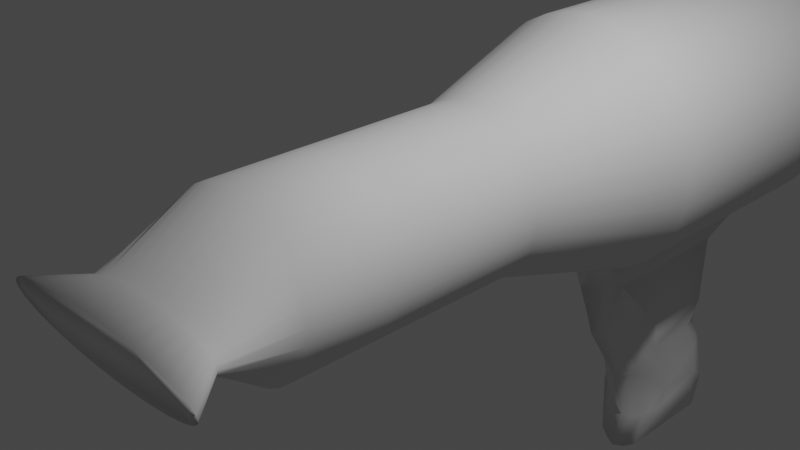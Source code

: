 # Source: blowdryer.blend  (saved by Blender 3.5.10; exported with 4.5.12 LTS)
import bpy
from mathutils import Matrix  # noqa: F401  (used for matrix-valued properties, if any)

bpy.ops.wm.read_factory_settings(use_empty=True)
scene = bpy.context.scene
scene.name = 'Scene'

# ---- collections
col_collection = bpy.data.collections.new('Collection'); scene.collection.children.link(col_collection)

# ---- world
world_world = bpy.data.worlds.new('World'); scene.world = world_world
world_world.use_nodes = True; world_world.node_tree.nodes.clear()
_N = world_world.node_tree.nodes; _L = world_world.node_tree.links
n0 = _N.new('ShaderNodeOutputWorld'); n0.name = 'World Output'; n0.location = (300, 300)
n1 = _N.new('ShaderNodeBackground'); n1.name = 'Background'; n1.location = (10, 300)
n1.inputs[0].default_value = (0.05088, 0.05088, 0.05088, 1.0)
_L.new(n1.outputs[0], n0.inputs[0])
n0.is_active_output = True
world_world.color = (0.05088, 0.05088, 0.05088)
world_world.use_sun_shadow = False
world_world.sun_shadow_jitter_overblur = 0.0

# ---- cameras
cam_camera = bpy.data.cameras.new('Camera')
cam_camera.clip_end = 100.0
cam_camera.ortho_scale = 7.314

# ---- lights
light_light = bpy.data.lights.new('Light', 'POINT')
light_light.transmission_factor = 0.0
light_light.energy = 1000.0
light_light.shadow_soft_size = 0.1
light_light.shadow_maximum_resolution = 0.006
light_light.use_absolute_resolution = True

# ---- meshes
me_cylinder = bpy.data.meshes.new('Cylinder')
me_cylinder.from_pydata([(0.0, 1.0, -1.0), (0.0, 1.0, 1.0), (0.1951, 0.9808, -1.0), (0.1951, 0.9808, 1.0), (0.3827, 0.9239, -1.0), (0.3827, 0.9239, 1.0), (0.5556, 0.8315, -1.0), (0.5556, 0.8315, 1.0), (0.7071, 0.7071, -1.0), (0.7071, 0.7071, 1.0), (0.8315, 0.5556, -1.0), (0.8315, 0.5556, 1.0), (0.9239, 0.3827, -1.0), (0.9239, 0.3827, 1.0), (0.9808, 0.1951, -1.0), (0.9808, 0.1951, 1.0), (1.0, 0.0, -1.0), (1.0, 0.0, 1.0), (0.9808, -0.1951, -1.0), (0.9808, -0.1951, 1.0), (0.9239, -0.3827, -1.0), (0.9239, -0.3827, 1.0), (0.8315, -0.5556, -1.0), (0.8315, -0.5556, 1.0), (0.7071, -0.7071, -1.0), (0.7071, -0.7071, 1.0), (0.5556, -0.8315, -1.0), (0.5556, -0.8315, 1.0), (0.3827, -0.9239, -1.0), (0.3827, -0.9239, 1.0), (0.1951, -0.9808, -1.0), (0.1951, -0.9808, 1.0), (0.0, -1.0, -1.0), (0.0, -1.0, 1.0), (-0.1951, -0.9808, -1.0), (-0.1951, -0.9808, 1.0), (-0.3827, -0.9239, -1.0), (-0.3827, -0.9239, 1.0), (-0.5556, -0.8315, -1.0), (-0.5556, -0.8315, 1.0), (-0.7071, -0.7071, -1.0), (-0.7071, -0.7071, 1.0), (-0.8315, -0.5556, -1.0), (-0.8315, -0.5556, 1.0), (-0.9239, -0.3827, -1.0), (-0.9239, -0.3827, 1.0), (-0.9808, -0.1951, -1.0), (-0.9808, -0.1951, 1.0), (-1.0, 0.0, -1.0), (-1.0, 0.0, 1.0), (-0.9808, 0.1951, -1.0), (-0.9808, 0.1951, 1.0), (-0.9239, 0.3827, -1.0), (-0.9239, 0.3827, 1.0), (-0.8315, 0.5556, -1.0), (-0.8315, 0.5556, 1.0), (-0.7071, 0.7071, -1.0), (-0.7071, 0.7071, 1.0), (-0.5556, 0.8315, -1.0), (-0.5556, 0.8315, 1.0), (-0.3827, 0.9239, -1.0), (-0.3827, 0.9239, 1.0), (-0.1951, 0.9808, -1.0), (-0.1951, 0.9808, 1.0), (0.1951, 0.9808, 2.008), (1.925e-08, 1.0, 2.008), (0.3827, 0.9239, 2.008), (0.5556, 0.8315, 2.008), (0.7071, 0.7071, 2.008), (0.8315, 0.5556, 2.008), (0.9239, 0.3827, 2.008), (0.9808, 0.1951, 2.008), (1.0, 0.0, 2.008), (0.9808, -0.1951, 2.008), (0.9239, -0.3827, 2.008), (0.8315, -0.5556, 2.008), (0.7071, -0.7071, 2.008), (0.5556, -0.8315, 2.008), (0.3827, -0.9239, 2.008), (0.1951, -0.9808, 2.008), (1.925e-08, -1.0, 2.008), (-0.1951, -0.9808, 2.008), (-0.3827, -0.9239, 2.008), (-0.5556, -0.8315, 2.008), (-0.7071, -0.7071, 2.008), (-0.8315, -0.5556, 2.008), (-0.9239, -0.3827, 2.008), (-0.9808, -0.1951, 2.008), (-1.0, 0.0, 2.008), (-0.9808, 0.1951, 2.008), (-0.9239, 0.3827, 2.008), (-0.8315, 0.5556, 2.008), (-0.7071, 0.7071, 2.008), (-0.5556, 0.8315, 2.008), (-0.3827, 0.9239, 2.008), (-0.1951, 0.9808, 2.008), (0.1951, 0.2457, 2.916), (4.091e-08, 0.2505, 2.916), (0.3827, 0.2315, 2.916), (0.5556, 0.2083, 2.916), (0.7071, 0.1772, 2.916), (0.8315, 0.1392, 2.916), (0.9239, 0.09588, 2.916), (0.9808, 0.04888, 2.916), (1.0, 2.008e-08, 2.916), (0.9808, -0.04888, 2.916), (0.9239, -0.09588, 2.916), (0.8315, -0.1392, 2.916), (0.7071, -0.1772, 2.916), (0.5556, -0.2083, 2.916), (0.3827, -0.2315, 2.916), (0.1951, -0.2457, 2.916), (4.091e-08, -0.2505, 2.916), (-0.1951, -0.2457, 2.916), (-0.3827, -0.2315, 2.916), (-0.5556, -0.2083, 2.916), (-0.7071, -0.1772, 2.916), (-0.8315, -0.1392, 2.916), (-0.9239, -0.09588, 2.916), (-0.9808, -0.04888, 2.916), (-1.0, 2.008e-08, 2.916), (-0.9808, 0.04888, 2.916), (-0.9239, 0.09588, 2.916), (-0.8315, 0.1392, 2.916), (-0.7071, 0.1772, 2.916), (-0.5556, 0.2083, 2.916), (-0.3827, 0.2315, 2.916), (-0.1951, 0.2457, 2.916), (0.2854, 0.2457, 3.413), (3.236e-08, 0.2505, 3.413), (0.5598, 0.2315, 3.413), (0.8127, 0.2083, 3.413), (1.034, 0.1772, 3.413), (1.216, 0.1392, 3.413), (1.351, 0.09588, 3.413), (1.435, 0.04888, 3.413), (1.463, 2.008e-08, 3.413), (1.435, -0.04888, 3.413), (1.351, -0.09588, 3.413), (1.216, -0.1392, 3.413), (1.034, -0.1772, 3.413), (0.8127, -0.2083, 3.413), (0.5598, -0.2315, 3.413), (0.2854, -0.2457, 3.413), (3.236e-08, -0.2505, 3.413), (-0.2854, -0.2457, 3.413), (-0.5598, -0.2315, 3.413), (-0.8127, -0.2083, 3.413), (-1.034, -0.1772, 3.413), (-1.216, -0.1392, 3.413), (-1.351, -0.09588, 3.413), (-1.435, -0.04888, 3.413), (-1.463, 2.008e-08, 3.413), (-1.435, 0.04888, 3.413), (-1.351, 0.09588, 3.413), (-1.216, 0.1392, 3.413), (-1.034, 0.1772, 3.413), (-0.8127, 0.2083, 3.413), (-0.5598, 0.2315, 3.413), (-0.2854, 0.2457, 3.413), (-3.703e-08, 1.561, -2.876), (0.3045, 1.531, -2.876), (0.5972, 1.442, -2.876), (0.867, 1.298, -2.876), (1.104, 1.104, -2.876), (1.298, 0.867, -2.876), (1.442, 0.5972, -2.876), (1.531, 0.3045, -2.876), (1.561, 4.077e-09, -2.876), (1.531, -0.3045, -2.876), (1.442, -0.5972, -2.876), (1.298, -0.867, -2.876), (1.104, -1.104, -2.876), (0.867, -1.298, -2.876), (0.5536, -1.482, -2.993), (0.2822, -1.564, -2.993), (-2.91e-08, -1.592, -2.993), (-0.2822, -1.564, -2.993), (-0.5536, -1.482, -2.993), (-0.867, -1.298, -2.876), (-1.104, -1.104, -2.876), (-1.298, -0.867, -2.876), (-1.442, -0.5972, -2.876), (-1.531, -0.3045, -2.876), (-1.561, 4.077e-09, -2.876), (-1.531, 0.3045, -2.876), (-1.442, 0.5972, -2.876), (-1.298, 0.867, -2.876), (-1.104, 1.104, -2.876), (-0.867, 1.298, -2.876), (-0.5972, 1.442, -2.876), (-0.3045, 1.531, -2.876), (1.013e-07, 1.561, -6.082), (0.3045, 1.531, -6.082), (0.5972, 1.442, -6.082), (0.867, 1.298, -6.082), (1.104, 1.104, -6.082), (1.298, 0.867, -6.082), (1.442, 0.5972, -6.082), (1.531, 0.3045, -6.082), (1.561, 4.077e-09, -6.082), (1.531, -0.3045, -6.082), (1.442, -0.5972, -6.082), (1.298, -0.867, -6.082), (1.104, -1.104, -6.082), (0.867, -1.298, -6.082), (0.5536, -1.482, -5.965), (0.2822, -1.564, -5.965), (9.909e-08, -1.592, -5.965), (-0.2822, -1.564, -5.965), (-0.5536, -1.482, -5.965), (-0.867, -1.298, -6.082), (-1.104, -1.104, -6.082), (-1.298, -0.867, -6.082), (-1.442, -0.5972, -6.082), (-1.531, -0.3045, -6.082), (-1.561, 4.077e-09, -6.082), (-1.531, 0.3045, -6.082), (-1.442, 0.5972, -6.082), (-1.298, 0.867, -6.082), (-1.104, 1.104, -6.082), (-0.867, 1.298, -6.082), (-0.5972, 1.442, -6.082), (-0.3045, 1.531, -6.082), (1.148e-07, 1.083, -7.764), (0.2114, 1.063, -7.764), (0.4146, 1.001, -7.764), (0.6019, 0.9009, -7.764), (0.7661, 0.7661, -7.764), (0.9009, 0.6019, -7.764), (1.001, 0.4146, -7.764), (1.063, 0.2114, -7.764), (1.083, 2.208e-08, -7.764), (1.063, -0.2114, -7.764), (1.001, -0.4146, -7.764), (0.9009, -0.6019, -7.764), (0.7661, -0.7661, -7.764), (0.6019, -0.9009, -7.764), (0.4146, -1.001, -7.764), (0.2114, -1.063, -7.764), (1.148e-07, -1.083, -7.764), (-0.2114, -1.063, -7.764), (-0.4146, -1.001, -7.764), (-0.6019, -0.9009, -7.764), (-0.7661, -0.7661, -7.764), (-0.9009, -0.6019, -7.764), (-1.001, -0.4146, -7.764), (-1.063, -0.2114, -7.764), (-1.083, 2.208e-08, -7.764), (-1.063, 0.2114, -7.764), (-1.001, 0.4146, -7.764), (-0.9009, 0.6019, -7.764), (-0.7661, 0.7661, -7.764), (-0.6019, 0.9009, -7.764), (-0.4146, 1.001, -7.764), (-0.2114, 1.063, -7.764), (0.3788, -2.013, -3.524), (0.1908, -2.009, -3.443), (-3.54e-09, -2.028, -3.172), (-0.1908, -2.009, -3.443), (-0.3788, -2.013, -3.524), (0.3788, -2.013, -5.461), (0.1908, -2.009, -5.498), (8.314e-08, -2.028, -5.622), (-0.1908, -2.009, -5.498), (-0.3788, -2.013, -5.461), (0.2882, -2.829, -3.767), (0.1429, -2.841, -3.639), (8.285e-09, -2.855, -3.479), (-0.1429, -2.841, -3.639), (-0.2882, -2.829, -3.767), (0.2882, -2.829, -5.218), (0.1429, -2.841, -5.261), (7.319e-08, -2.855, -5.314), (-0.1429, -2.841, -5.261), (-0.2882, -2.829, -5.218), (0.2882, -3.729, -4.25), (0.1429, -3.775, -4.179), (-5.976e-09, -3.789, -4.09), (-0.1429, -3.775, -4.179), (-0.2882, -3.729, -4.25), (0.2882, -3.729, -5.701), (0.1429, -3.775, -5.8), (5.893e-08, -3.789, -5.925), (-0.1429, -3.775, -5.8), (-0.2882, -3.729, -5.701), (0.2882, -4.515, -4.483), (0.1429, -4.59, -4.433), (-3.087e-08, -4.604, -4.384), (-0.1429, -4.59, -4.433), (-0.2882, -4.515, -4.483), (0.2882, -4.515, -5.933), (0.1429, -4.59, -6.054), (3.404e-08, -4.604, -6.22), (-0.1429, -4.59, -6.054), (-0.2882, -4.515, -5.933), (0.2882, -4.972, -4.374), (0.1429, -5.064, -4.317), (-4.533e-08, -5.078, -4.247), (-0.1429, -5.064, -4.317), (-0.2882, -4.972, -4.374), (0.2882, -4.972, -5.824), (0.1429, -5.064, -5.939), (1.958e-08, -5.078, -6.082), (-0.1429, -5.064, -5.939), (-0.2882, -4.972, -5.824), (-0.5366, -2.788, -4.164), (-0.5366, -2.788, -5.169), (-0.4896, -3.211, -4.29), (-0.4896, -3.211, -5.043), (-0.4896, -3.678, -5.293), (-0.4896, -4.086, -5.414), (-0.4896, -3.678, -4.54), (-0.4896, -4.322, -4.605), (-0.4896, -4.086, -4.661), (-0.4896, -4.322, -5.357), (0.5366, -2.788, -4.164), (0.5366, -2.788, -5.169), (0.4896, -3.211, -5.043), (0.4896, -3.211, -4.29), (0.4896, -3.678, -4.54), (0.4896, -3.678, -5.293), (0.4896, -4.086, -4.661), (0.4896, -4.086, -5.414), (0.4896, -4.322, -4.605), (0.4896, -4.322, -5.357)], [], [(0, 1, 3, 2), (2, 3, 5, 4), (4, 5, 7, 6), (6, 7, 9, 8), (8, 9, 11, 10), (10, 11, 13, 12), (12, 13, 15, 14), (14, 15, 17, 16), (16, 17, 19, 18), (18, 19, 21, 20), (20, 21, 23, 22), (22, 23, 25, 24), (24, 25, 27, 26), (26, 27, 29, 28), (28, 29, 31, 30), (30, 31, 33, 32), (32, 33, 35, 34), (34, 35, 37, 36), (36, 37, 39, 38), (38, 39, 41, 40), (40, 41, 43, 42), (42, 43, 45, 44), (44, 45, 47, 46), (46, 47, 49, 48), (48, 49, 51, 50), (50, 51, 53, 52), (52, 53, 55, 54), (54, 55, 57, 56), (56, 57, 59, 58), (58, 59, 61, 60), (11, 9, 68, 69), (60, 61, 63, 62), (62, 63, 1, 0), (6, 8, 164, 163), (90, 89, 121, 122), (29, 27, 77, 78), (47, 45, 86, 87), (3, 1, 65, 64), (1, 63, 95, 65), (21, 19, 73, 74), (39, 37, 82, 83), (57, 55, 91, 92), (13, 11, 69, 70), (31, 29, 78, 79), (49, 47, 87, 88), (5, 3, 64, 66), (23, 21, 74, 75), (41, 39, 83, 84), (59, 57, 92, 93), (15, 13, 70, 71), (33, 31, 79, 80), (51, 49, 88, 89), (7, 5, 66, 67), (25, 23, 75, 76), (43, 41, 84, 85), (61, 59, 93, 94), (17, 15, 71, 72), (35, 33, 80, 81), (53, 51, 89, 90), (9, 7, 67, 68), (27, 25, 76, 77), (45, 43, 85, 86), (63, 61, 94, 95), (19, 17, 72, 73), (37, 35, 81, 82), (55, 53, 90, 91), (98, 96, 128, 130), (77, 76, 108, 109), (91, 90, 122, 123), (78, 77, 109, 110), (64, 65, 97, 96), (92, 91, 123, 124), (79, 78, 110, 111), (66, 64, 96, 98), (93, 92, 124, 125), (80, 79, 111, 112), (67, 66, 98, 99), (94, 93, 125, 126), (81, 80, 112, 113), (68, 67, 99, 100), (95, 94, 126, 127), (82, 81, 113, 114), (69, 68, 100, 101), (65, 95, 127, 97), (83, 82, 114, 115), (70, 69, 101, 102), (84, 83, 115, 116), (71, 70, 102, 103), (85, 84, 116, 117), (72, 71, 103, 104), (86, 85, 117, 118), (73, 72, 104, 105), (87, 86, 118, 119), (74, 73, 105, 106), (88, 87, 119, 120), (75, 74, 106, 107), (89, 88, 120, 121), (76, 75, 107, 108), (128, 129, 159, 158, 157, 156, 155, 154, 153, 152, 151, 150, 149, 148, 147, 146, 145, 144, 143, 142, 141, 140, 139, 138, 137, 136, 135, 134, 133, 132, 131, 130), (125, 124, 156, 157), (112, 111, 143, 144), (99, 98, 130, 131), (126, 125, 157, 158), (113, 112, 144, 145), (100, 99, 131, 132), (127, 126, 158, 159), (114, 113, 145, 146), (101, 100, 132, 133), (97, 127, 159, 129), (115, 114, 146, 147), (102, 101, 133, 134), (116, 115, 147, 148), (103, 102, 134, 135), (117, 116, 148, 149), (104, 103, 135, 136), (118, 117, 149, 150), (105, 104, 136, 137), (119, 118, 150, 151), (106, 105, 137, 138), (120, 119, 151, 152), (107, 106, 138, 139), (121, 120, 152, 153), (108, 107, 139, 140), (122, 121, 153, 154), (109, 108, 140, 141), (123, 122, 154, 155), (110, 109, 141, 142), (96, 97, 129, 128), (124, 123, 155, 156), (111, 110, 142, 143), (179, 180, 212, 211), (24, 26, 173, 172), (42, 44, 182, 181), (60, 62, 191, 190), (16, 18, 169, 168), (34, 36, 178, 177), (52, 54, 187, 186), (8, 10, 165, 164), (26, 28, 174, 173), (44, 46, 183, 182), (0, 2, 161, 160), (62, 0, 160, 191), (18, 20, 170, 169), (36, 38, 179, 178), (54, 56, 188, 187), (10, 12, 166, 165), (28, 30, 175, 174), (46, 48, 184, 183), (2, 4, 162, 161), (20, 22, 171, 170), (38, 40, 180, 179), (56, 58, 189, 188), (12, 14, 167, 166), (30, 32, 176, 175), (48, 50, 185, 184), (4, 6, 163, 162), (22, 24, 172, 171), (40, 42, 181, 180), (58, 60, 190, 189), (14, 16, 168, 167), (32, 34, 177, 176), (50, 52, 186, 185), (214, 215, 247, 246), (166, 167, 199, 198), (180, 181, 213, 212), (167, 168, 200, 199), (181, 182, 214, 213), (168, 169, 201, 200), (182, 183, 215, 214), (169, 170, 202, 201), (183, 184, 216, 215), (170, 171, 203, 202), (184, 185, 217, 216), (171, 172, 204, 203), (185, 186, 218, 217), (172, 173, 205, 204), (186, 187, 219, 218), (173, 174, 206, 205), (160, 161, 193, 192), (187, 188, 220, 219), (177, 178, 260, 259), (161, 162, 194, 193), (188, 189, 221, 220), (207, 206, 261, 262), (162, 163, 195, 194), (189, 190, 222, 221), (210, 209, 264, 265), (163, 164, 196, 195), (190, 191, 223, 222), (176, 177, 259, 258), (164, 165, 197, 196), (191, 160, 192, 223), (178, 179, 211, 210), (165, 166, 198, 197), (224, 225, 226, 227, 228, 229, 230, 231, 232, 233, 234, 235, 236, 237, 238, 239, 240, 241, 242, 243, 244, 245, 246, 247, 248, 249, 250, 251, 252, 253, 254, 255), (201, 202, 234, 233), (215, 216, 248, 247), (202, 203, 235, 234), (216, 217, 249, 248), (203, 204, 236, 235), (217, 218, 250, 249), (204, 205, 237, 236), (218, 219, 251, 250), (205, 206, 238, 237), (192, 193, 225, 224), (219, 220, 252, 251), (206, 207, 239, 238), (193, 194, 226, 225), (220, 221, 253, 252), (207, 208, 240, 239), (194, 195, 227, 226), (221, 222, 254, 253), (208, 209, 241, 240), (195, 196, 228, 227), (222, 223, 255, 254), (209, 210, 242, 241), (196, 197, 229, 228), (223, 192, 224, 255), (210, 211, 243, 242), (197, 198, 230, 229), (211, 212, 244, 243), (198, 199, 231, 230), (212, 213, 245, 244), (199, 200, 232, 231), (213, 214, 246, 245), (200, 201, 233, 232), (263, 262, 272, 273), (256, 266, 319, 316), (257, 258, 268, 267), (262, 261, 271, 272), (178, 210, 265, 260), (174, 175, 257, 256), (208, 207, 262, 263), (206, 174, 256, 261), (175, 176, 258, 257), (209, 208, 263, 264), (260, 265, 307, 306), (273, 272, 282, 283), (276, 286, 322, 320), (267, 268, 278, 277), (290, 280, 312, 314), (258, 259, 269, 268), (264, 263, 273, 274), (259, 260, 270, 269), (256, 257, 267, 266), (265, 264, 274, 275), (284, 283, 293, 294), (278, 279, 289, 288), (275, 285, 310, 309), (283, 282, 292, 293), (268, 269, 279, 278), (274, 273, 283, 284), (269, 270, 280, 279), (266, 267, 277, 276), (275, 274, 284, 285), (272, 271, 281, 282), (289, 290, 300, 299), (294, 293, 303, 304), (288, 289, 299, 298), (285, 295, 311, 310), (279, 280, 290, 289), (276, 277, 287, 286), (285, 284, 294, 295), (282, 281, 291, 292), (277, 278, 288, 287), (296, 301, 325, 324), (296, 297, 302, 301), (297, 298, 303, 302), (298, 299, 304, 303), (299, 300, 305, 304), (286, 287, 297, 296), (295, 294, 304, 305), (292, 291, 301, 302), (287, 288, 298, 297), (301, 291, 323, 325), (293, 292, 302, 303), (308, 309, 310, 312), (306, 307, 309, 308), (312, 310, 311, 314), (314, 311, 315, 313), (300, 290, 314, 313), (265, 275, 309, 307), (280, 270, 308, 312), (270, 260, 306, 308), (295, 305, 315, 311), (305, 300, 313, 315), (317, 316, 319, 318), (318, 319, 320, 321), (321, 320, 322, 323), (323, 322, 324, 325), (271, 261, 317, 318), (291, 281, 321, 323), (261, 256, 316, 317), (266, 276, 320, 319), (286, 296, 324, 322), (281, 271, 318, 321)])
me_cylinder.polygons.foreach_set('use_smooth', [True] * 296)
_uv = me_cylinder.uv_layers.new(name='UVMap')
_uv.uv.foreach_set('vector', [1.0, 0.5, 1.0, 1.0, 0.9688, 1.0, 0.9688, 0.5, 0.9688, 0.5, 0.9688, 1.0, 0.9375, 1.0, 0.9375, 0.5, 0.9375, 0.5, 0.9375, 1.0, 0.9062, 1.0, 0.9062, 0.5, 0.9062, 0.5, 0.9062, 1.0, 0.875, 1.0, 0.875, 0.5, 0.875, 0.5, 0.875, 1.0, 0.8438, 1.0, 0.8438, 0.5, 0.8438, 0.5, 0.8438, 1.0, 0.8125, 1.0, 0.8125, 0.5, 0.8125, 0.5, 0.8125, 1.0, 0.7812, 1.0, 0.7812, 0.5, 0.7812, 0.5, 0.7812, 1.0, 0.75, 1.0, 0.75, 0.5, 0.75, 0.5, 0.75, 1.0, 0.7188, 1.0, 0.7188, 0.5, 0.7188, 0.5, 0.7188, 1.0, 0.6875, 1.0, 0.6875, 0.5, 0.6875, 0.5, 0.6875, 1.0, 0.6562, 1.0, 0.6562, 0.5, 0.6562, 0.5, 0.6562, 1.0, 0.625, 1.0, 0.625, 0.5, 0.625, 0.5, 0.625, 1.0, 0.5938, 1.0, 0.5938, 0.5, 0.5938, 0.5, 0.5938, 1.0, 0.5625, 1.0, 0.5625, 0.5, 0.5625, 0.5, 0.5625, 1.0, 0.5312, 1.0, 0.5312, 0.5, 0.5312, 0.5, 0.5312, 1.0, 0.5, 1.0, 0.5, 0.5, 0.5, 0.5, 0.5, 1.0, 0.4688, 1.0, 0.4688, 0.5, 0.4688, 0.5, 0.4688, 1.0, 0.4375, 1.0, 0.4375, 0.5, 0.4375, 0.5, 0.4375, 1.0, 0.4062, 1.0, 0.4062, 0.5, 0.4062, 0.5, 0.4062, 1.0, 0.375, 1.0, 0.375, 0.5, 0.375, 0.5, 0.375, 1.0, 0.3438, 1.0, 0.3438, 0.5, 0.3438, 0.5, 0.3438, 1.0, 0.3125, 1.0, 0.3125, 0.5, 0.3125, 0.5, 0.3125, 1.0, 0.2812, 1.0, 0.2812, 0.5, 0.2812, 0.5, 0.2812, 1.0, 0.25, 1.0, 0.25, 0.5, 0.25, 0.5, 0.25, 1.0, 0.2188, 1.0, 0.2188, 0.5, 0.2188, 0.5, 0.2188, 1.0, 0.1875, 1.0, 0.1875, 0.5, 0.1875, 0.5, 0.1875, 1.0, 0.1562, 1.0, 0.1562, 0.5, 0.1562, 0.5, 0.1562, 1.0, 0.125, 1.0, 0.125, 0.5, 0.125, 0.5, 0.125, 1.0, 0.09375, 1.0, 0.09375, 0.5, 0.09375, 0.5, 0.09375, 1.0, 0.0625, 1.0, 0.0625, 0.5, 0.8438, 1.0, 0.875, 1.0, 0.875, 1.0, 0.8438, 1.0, 0.0625, 0.5, 0.0625, 1.0, 0.03125, 1.0, 0.03125, 0.5, 0.03125, 0.5, 0.03125, 1.0, 0.0, 1.0, 0.0, 0.5, 0.9062, 0.5, 0.875, 0.5, 0.875, 0.5, 0.9062, 0.5, 0.1875, 1.0, 0.2188, 1.0, 0.2188, 1.0, 0.1875, 1.0, 0.5625, 1.0, 0.5938, 1.0, 0.5938, 1.0, 0.5625, 1.0, 0.2812, 1.0, 0.3125, 1.0, 0.3125, 1.0, 0.2812, 1.0, 0.9688, 1.0, 1.0, 1.0, 1.0, 1.0, 0.9688, 1.0, 0.0, 1.0, 0.03125, 1.0, 0.03125, 1.0, 0.0, 1.0, 0.6875, 1.0, 0.7188, 1.0, 0.7188, 1.0, 0.6875, 1.0, 0.4062, 1.0, 0.4375, 1.0, 0.4375, 1.0, 0.4062, 1.0, 0.125, 1.0, 0.1562, 1.0, 0.1562, 1.0, 0.125, 1.0, 0.8125, 1.0, 0.8438, 1.0, 0.8438, 1.0, 0.8125, 1.0, 0.5312, 1.0, 0.5625, 1.0, 0.5625, 1.0, 0.5312, 1.0, 0.25, 1.0, 0.2812, 1.0, 0.2812, 1.0, 0.25, 1.0, 0.9375, 1.0, 0.9688, 1.0, 0.9688, 1.0, 0.9375, 1.0, 0.6562, 1.0, 0.6875, 1.0, 0.6875, 1.0, 0.6562, 1.0, 0.375, 1.0, 0.4062, 1.0, 0.4062, 1.0, 0.375, 1.0, 0.09375, 1.0, 0.125, 1.0, 0.125, 1.0, 0.09375, 1.0, 0.7812, 1.0, 0.8125, 1.0, 0.8125, 1.0, 0.7812, 1.0, 0.5, 1.0, 0.5312, 1.0, 0.5312, 1.0, 0.5, 1.0, 0.2188, 1.0, 0.25, 1.0, 0.25, 1.0, 0.2188, 1.0, 0.9062, 1.0, 0.9375, 1.0, 0.9375, 1.0, 0.9062, 1.0, 0.625, 1.0, 0.6562, 1.0, 0.6562, 1.0, 0.625, 1.0, 0.3438, 1.0, 0.375, 1.0, 0.375, 1.0, 0.3438, 1.0, 0.0625, 1.0, 0.09375, 1.0, 0.09375, 1.0, 0.0625, 1.0, 0.75, 1.0, 0.7812, 1.0, 0.7812, 1.0, 0.75, 1.0, 0.4688, 1.0, 0.5, 1.0, 0.5, 1.0, 0.4688, 1.0, 0.1875, 1.0, 0.2188, 1.0, 0.2188, 1.0, 0.1875, 1.0, 0.875, 1.0, 0.9062, 1.0, 0.9062, 1.0, 0.875, 1.0, 0.5938, 1.0, 0.625, 1.0, 0.625, 1.0, 0.5938, 1.0, 0.3125, 1.0, 0.3438, 1.0, 0.3438, 1.0, 0.3125, 1.0, 0.03125, 1.0, 0.0625, 1.0, 0.0625, 1.0, 0.03125, 1.0, 0.7188, 1.0, 0.75, 1.0, 0.75, 1.0, 0.7188, 1.0, 0.4375, 1.0, 0.4688, 1.0, 0.4688, 1.0, 0.4375, 1.0, 0.1562, 1.0, 0.1875, 1.0, 0.1875, 1.0, 0.1562, 1.0, 0.9375, 1.0, 0.9688, 1.0, 0.9688, 1.0, 0.9375, 1.0, 0.5938, 1.0, 0.625, 1.0, 0.625, 1.0, 0.5938, 1.0, 0.1562, 1.0, 0.1875, 1.0, 0.1875, 1.0, 0.1562, 1.0, 0.5625, 1.0, 0.5938, 1.0, 0.5938, 1.0, 0.5625, 1.0, 0.9688, 1.0, 1.0, 1.0, 1.0, 1.0, 0.9688, 1.0, 0.125, 1.0, 0.1562, 1.0, 0.1562, 1.0, 0.125, 1.0, 0.5312, 1.0, 0.5625, 1.0, 0.5625, 1.0, 0.5312, 1.0, 0.9375, 1.0, 0.9688, 1.0, 0.9688, 1.0, 0.9375, 1.0, 0.09375, 1.0, 0.125, 1.0, 0.125, 1.0, 0.09375, 1.0, 0.5, 1.0, 0.5312, 1.0, 0.5312, 1.0, 0.5, 1.0, 0.9062, 1.0, 0.9375, 1.0, 0.9375, 1.0, 0.9062, 1.0, 0.0625, 1.0, 0.09375, 1.0, 0.09375, 1.0, 0.0625, 1.0, 0.4688, 1.0, 0.5, 1.0, 0.5, 1.0, 0.4688, 1.0, 0.875, 1.0, 0.9062, 1.0, 0.9062, 1.0, 0.875, 1.0, 0.03125, 1.0, 0.0625, 1.0, 0.0625, 1.0, 0.03125, 1.0, 0.4375, 1.0, 0.4688, 1.0, 0.4688, 1.0, 0.4375, 1.0, 0.8438, 1.0, 0.875, 1.0, 0.875, 1.0, 0.8438, 1.0, 0.0, 1.0, 0.03125, 1.0, 0.03125, 1.0, 0.0, 1.0, 0.4062, 1.0, 0.4375, 1.0, 0.4375, 1.0, 0.4062, 1.0, 0.8125, 1.0, 0.8438, 1.0, 0.8438, 1.0, 0.8125, 1.0, 0.375, 1.0, 0.4062, 1.0, 0.4062, 1.0, 0.375, 1.0, 0.7812, 1.0, 0.8125, 1.0, 0.8125, 1.0, 0.7812, 1.0, 0.3438, 1.0, 0.375, 1.0, 0.375, 1.0, 0.3438, 1.0, 0.75, 1.0, 0.7812, 1.0, 0.7812, 1.0, 0.75, 1.0, 0.3125, 1.0, 0.3438, 1.0, 0.3438, 1.0, 0.3125, 1.0, 0.7188, 1.0, 0.75, 1.0, 0.75, 1.0, 0.7188, 1.0, 0.2812, 1.0, 0.3125, 1.0, 0.3125, 1.0, 0.2812, 1.0, 0.6875, 1.0, 0.7188, 1.0, 0.7188, 1.0, 0.6875, 1.0, 0.25, 1.0, 0.2812, 1.0, 0.2812, 1.0, 0.25, 1.0, 0.6562, 1.0, 0.6875, 1.0, 0.6875, 1.0, 0.6562, 1.0, 0.2188, 1.0, 0.25, 1.0, 0.25, 1.0, 0.2188, 1.0, 0.625, 1.0, 0.6562, 1.0, 0.6562, 1.0, 0.625, 1.0, 0.2968, 0.4854, 0.25, 0.49, 0.2032, 0.4854, 0.1582, 0.4717, 0.1167, 0.4496, 0.08029, 0.4197, 0.05045, 0.3833, 0.02827, 0.3418, 0.01461, 0.2968, 0.01, 0.25, 0.01461, 0.2032, 0.02827, 0.1582, 0.05045, 0.1167, 0.08029, 0.08029, 0.1167, 0.05045, 0.1582, 0.02827, 0.2032, 0.01461, 0.25, 0.01, 0.2968, 0.01461, 0.3418, 0.02827, 0.3833, 0.05045, 0.4197, 0.08029, 0.4496, 0.1167, 0.4717, 0.1582, 0.4854, 0.2032, 0.49, 0.25, 0.4854, 0.2968, 0.4717, 0.3418, 0.4496, 0.3833, 0.4197, 0.4197, 0.3833, 0.4496, 0.3418, 0.4717, 0.09375, 1.0, 0.125, 1.0, 0.125, 1.0, 0.09375, 1.0, 0.5, 1.0, 0.5312, 1.0, 0.5312, 1.0, 0.5, 1.0, 0.9062, 1.0, 0.9375, 1.0, 0.9375, 1.0, 0.9062, 1.0, 0.0625, 1.0, 0.09375, 1.0, 0.09375, 1.0, 0.0625, 1.0, 0.4688, 1.0, 0.5, 1.0, 0.5, 1.0, 0.4688, 1.0, 0.875, 1.0, 0.9062, 1.0, 0.9062, 1.0, 0.875, 1.0, 0.03125, 1.0, 0.0625, 1.0, 0.0625, 1.0, 0.03125, 1.0, 0.4375, 1.0, 0.4688, 1.0, 0.4688, 1.0, 0.4375, 1.0, 0.8438, 1.0, 0.875, 1.0, 0.875, 1.0, 0.8438, 1.0, 0.0, 1.0, 0.03125, 1.0, 0.03125, 1.0, 0.0, 1.0, 0.4062, 1.0, 0.4375, 1.0, 0.4375, 1.0, 0.4062, 1.0, 0.8125, 1.0, 0.8438, 1.0, 0.8438, 1.0, 0.8125, 1.0, 0.375, 1.0, 0.4062, 1.0, 0.4062, 1.0, 0.375, 1.0, 0.7812, 1.0, 0.8125, 1.0, 0.8125, 1.0, 0.7812, 1.0, 0.3438, 1.0, 0.375, 1.0, 0.375, 1.0, 0.3438, 1.0, 0.75, 1.0, 0.7812, 1.0, 0.7812, 1.0, 0.75, 1.0, 0.3125, 1.0, 0.3438, 1.0, 0.3438, 1.0, 0.3125, 1.0, 0.7188, 1.0, 0.75, 1.0, 0.75, 1.0, 0.7188, 1.0, 0.2812, 1.0, 0.3125, 1.0, 0.3125, 1.0, 0.2812, 1.0, 0.6875, 1.0, 0.7188, 1.0, 0.7188, 1.0, 0.6875, 1.0, 0.25, 1.0, 0.2812, 1.0, 0.2812, 1.0, 0.25, 1.0, 0.6562, 1.0, 0.6875, 1.0, 0.6875, 1.0, 0.6562, 1.0, 0.2188, 1.0, 0.25, 1.0, 0.25, 1.0, 0.2188, 1.0, 0.625, 1.0, 0.6562, 1.0, 0.6562, 1.0, 0.625, 1.0, 0.1875, 1.0, 0.2188, 1.0, 0.2188, 1.0, 0.1875, 1.0, 0.5938, 1.0, 0.625, 1.0, 0.625, 1.0, 0.5938, 1.0, 0.1562, 1.0, 0.1875, 1.0, 0.1875, 1.0, 0.1562, 1.0, 0.5625, 1.0, 0.5938, 1.0, 0.5938, 1.0, 0.5625, 1.0, 0.9688, 1.0, 1.0, 1.0, 1.0, 1.0, 0.9688, 1.0, 0.125, 1.0, 0.1562, 1.0, 0.1562, 1.0, 0.125, 1.0, 0.5312, 1.0, 0.5625, 1.0, 0.5625, 1.0, 0.5312, 1.0, 0.4062, 0.5, 0.375, 0.5, 0.375, 0.5, 0.4062, 0.5, 0.625, 0.5, 0.5938, 0.5, 0.5938, 0.5, 0.625, 0.5, 0.3438, 0.5, 0.3125, 0.5, 0.3125, 0.5, 0.3438, 0.5, 0.0625, 0.5, 0.03125, 0.5, 0.03125, 0.5, 0.0625, 0.5, 0.75, 0.5, 0.7188, 0.5, 0.7188, 0.5, 0.75, 0.5, 0.4688, 0.5, 0.4375, 0.5, 0.4375, 0.5, 0.4688, 0.5, 0.1875, 0.5, 0.1562, 0.5, 0.1562, 0.5, 0.1875, 0.5, 0.875, 0.5, 0.8438, 0.5, 0.8438, 0.5, 0.875, 0.5, 0.5938, 0.5, 0.5625, 0.5, 0.5625, 0.5, 0.5938, 0.5, 0.3125, 0.5, 0.2812, 0.5, 0.2812, 0.5, 0.3125, 0.5, 1.0, 0.5, 0.9688, 0.5, 0.9688, 0.5, 1.0, 0.5, 0.03125, 0.5, 0.0, 0.5, 0.0, 0.5, 0.03125, 0.5, 0.7188, 0.5, 0.6875, 0.5, 0.6875, 0.5, 0.7188, 0.5, 0.4375, 0.5, 0.4062, 0.5, 0.4062, 0.5, 0.4375, 0.5, 0.1562, 0.5, 0.125, 0.5, 0.125, 0.5, 0.1562, 0.5, 0.8438, 0.5, 0.8125, 0.5, 0.8125, 0.5, 0.8438, 0.5, 0.5625, 0.5, 0.5312, 0.5, 0.5312, 0.5, 0.5625, 0.5, 0.2812, 0.5, 0.25, 0.5, 0.25, 0.5, 0.2812, 0.5, 0.9688, 0.5, 0.9375, 0.5, 0.9375, 0.5, 0.9688, 0.5, 0.6875, 0.5, 0.6562, 0.5, 0.6562, 0.5, 0.6875, 0.5, 0.4062, 0.5, 0.375, 0.5, 0.375, 0.5, 0.4062, 0.5, 0.125, 0.5, 0.09375, 0.5, 0.09375, 0.5, 0.125, 0.5, 0.8125, 0.5, 0.7812, 0.5, 0.7812, 0.5, 0.8125, 0.5, 0.5312, 0.5, 0.5, 0.5, 0.5, 0.5, 0.5312, 0.5, 0.25, 0.5, 0.2188, 0.5, 0.2188, 0.5, 0.25, 0.5, 0.9375, 0.5, 0.9062, 0.5, 0.9062, 0.5, 0.9375, 0.5, 0.6562, 0.5, 0.625, 0.5, 0.625, 0.5, 0.6562, 0.5, 0.375, 0.5, 0.3438, 0.5, 0.3438, 0.5, 0.375, 0.5, 0.09375, 0.5, 0.0625, 0.5, 0.0625, 0.5, 0.09375, 0.5, 0.7812, 0.5, 0.75, 0.5, 0.75, 0.5, 0.7812, 0.5, 0.5, 0.5, 0.4688, 0.5, 0.4688, 0.5, 0.5, 0.5, 0.2188, 0.5, 0.1875, 0.5, 0.1875, 0.5, 0.2188, 0.5, 0.3125, 0.5, 0.2812, 0.5, 0.2812, 0.5, 0.3125, 0.5, 0.8125, 0.5, 0.7812, 0.5, 0.7812, 0.5, 0.8125, 0.5, 0.375, 0.5, 0.3438, 0.5, 0.3438, 0.5, 0.375, 0.5, 0.7812, 0.5, 0.75, 0.5, 0.75, 0.5, 0.7812, 0.5, 0.3438, 0.5, 0.3125, 0.5, 0.3125, 0.5, 0.3438, 0.5, 0.75, 0.5, 0.7188, 0.5, 0.7188, 0.5, 0.75, 0.5, 0.3125, 0.5, 0.2812, 0.5, 0.2812, 0.5, 0.3125, 0.5, 0.7188, 0.5, 0.6875, 0.5, 0.6875, 0.5, 0.7188, 0.5, 0.2812, 0.5, 0.25, 0.5, 0.25, 0.5, 0.2812, 0.5, 0.6875, 0.5, 0.6562, 0.5, 0.6562, 0.5, 0.6875, 0.5, 0.25, 0.5, 0.2188, 0.5, 0.2188, 0.5, 0.25, 0.5, 0.6562, 0.5, 0.625, 0.5, 0.625, 0.5, 0.6562, 0.5, 0.2188, 0.5, 0.1875, 0.5, 0.1875, 0.5, 0.2188, 0.5, 0.625, 0.5, 0.5938, 0.5, 0.5938, 0.5, 0.625, 0.5, 0.1875, 0.5, 0.1562, 0.5, 0.1562, 0.5, 0.1875, 0.5, 0.5938, 0.5, 0.5625, 0.5, 0.5625, 0.5, 0.5938, 0.5, 1.0, 0.5, 0.9688, 0.5, 0.9688, 0.5, 1.0, 0.5, 0.1562, 0.5, 0.125, 0.5, 0.125, 0.5, 0.1562, 0.5, 0.4688, 0.5, 0.4375, 0.5, 0.4375, 0.5, 0.4688, 0.5, 0.9688, 0.5, 0.9375, 0.5, 0.9375, 0.5, 0.9688, 0.5, 0.125, 0.5, 0.09375, 0.5, 0.09375, 0.5, 0.125, 0.5, 0.5312, 0.5, 0.5625, 0.5, 0.5625, 0.5, 0.5312, 0.5, 0.9375, 0.5, 0.9062, 0.5, 0.9062, 0.5, 0.9375, 0.5, 0.09375, 0.5, 0.0625, 0.5, 0.0625, 0.5, 0.09375, 0.5, 0.4375, 0.5, 0.4688, 0.5, 0.4688, 0.5, 0.4375, 0.5, 0.9062, 0.5, 0.875, 0.5, 0.875, 0.5, 0.9062, 0.5, 0.0625, 0.5, 0.03125, 0.5, 0.03125, 0.5, 0.0625, 0.5, 0.5, 0.5, 0.4688, 0.5, 0.4688, 0.5, 0.5, 0.5, 0.875, 0.5, 0.8438, 0.5, 0.8438, 0.5, 0.875, 0.5, 0.03125, 0.5, 0.0, 0.5, 0.0, 0.5, 0.03125, 0.5, 0.4375, 0.5, 0.4062, 0.5, 0.4062, 0.5, 0.4375, 0.5, 0.8438, 0.5, 0.8125, 0.5, 0.8125, 0.5, 0.8438, 0.5, 0.75, 0.49, 0.7968, 0.4854, 0.8418, 0.4717, 0.8833, 0.4496, 0.9197, 0.4197, 0.9496, 0.3833, 0.9717, 0.3418, 0.9854, 0.2968, 0.99, 0.25, 0.9854, 0.2032, 0.9717, 0.1582, 0.9496, 0.1167, 0.9197, 0.08029, 0.8833, 0.05045, 0.8418, 0.02827, 0.7968, 0.01461, 0.75, 0.01, 0.7032, 0.01461, 0.6582, 0.02827, 0.6167, 0.05045, 0.5803, 0.08029, 0.5504, 0.1167, 0.5283, 0.1582, 0.5146, 0.2032, 0.51, 0.25, 0.5146, 0.2968, 0.5283, 0.3418, 0.5504, 0.3833, 0.5803, 0.4197, 0.6167, 0.4496, 0.6582, 0.4717, 0.7032, 0.4854, 0.7188, 0.5, 0.6875, 0.5, 0.6875, 0.5, 0.7188, 0.5, 0.2812, 0.5, 0.25, 0.5, 0.25, 0.5, 0.2812, 0.5, 0.6875, 0.5, 0.6562, 0.5, 0.6562, 0.5, 0.6875, 0.5, 0.25, 0.5, 0.2188, 0.5, 0.2188, 0.5, 0.25, 0.5, 0.6562, 0.5, 0.625, 0.5, 0.625, 0.5, 0.6562, 0.5, 0.2188, 0.5, 0.1875, 0.5, 0.1875, 0.5, 0.2188, 0.5, 0.625, 0.5, 0.5938, 0.5, 0.5938, 0.5, 0.625, 0.5, 0.1875, 0.5, 0.1562, 0.5, 0.1562, 0.5, 0.1875, 0.5, 0.5938, 0.5, 0.5625, 0.5, 0.5625, 0.5, 0.5938, 0.5, 1.0, 0.5, 0.9688, 0.5, 0.9688, 0.5, 1.0, 0.5, 0.1562, 0.5, 0.125, 0.5, 0.125, 0.5, 0.1562, 0.5, 0.5625, 0.5, 0.5312, 0.5, 0.5312, 0.5, 0.5625, 0.5, 0.9688, 0.5, 0.9375, 0.5, 0.9375, 0.5, 0.9688, 0.5, 0.125, 0.5, 0.09375, 0.5, 0.09375, 0.5, 0.125, 0.5, 0.5312, 0.5, 0.5, 0.5, 0.5, 0.5, 0.5312, 0.5, 0.9375, 0.5, 0.9062, 0.5, 0.9062, 0.5, 0.9375, 0.5, 0.09375, 0.5, 0.0625, 0.5, 0.0625, 0.5, 0.09375, 0.5, 0.5, 0.5, 0.4688, 0.5, 0.4688, 0.5, 0.5, 0.5, 0.9062, 0.5, 0.875, 0.5, 0.875, 0.5, 0.9062, 0.5, 0.0625, 0.5, 0.03125, 0.5, 0.03125, 0.5, 0.0625, 0.5, 0.4688, 0.5, 0.4375, 0.5, 0.4375, 0.5, 0.4688, 0.5, 0.875, 0.5, 0.8438, 0.5, 0.8438, 0.5, 0.875, 0.5, 0.03125, 0.5, 0.0, 0.5, 0.0, 0.5, 0.03125, 0.5, 0.4375, 0.5, 0.4062, 0.5, 0.4062, 0.5, 0.4375, 0.5, 0.8438, 0.5, 0.8125, 0.5, 0.8125, 0.5, 0.8438, 0.5, 0.4062, 0.5, 0.375, 0.5, 0.375, 0.5, 0.4062, 0.5, 0.8125, 0.5, 0.7812, 0.5, 0.7812, 0.5, 0.8125, 0.5, 0.375, 0.5, 0.3438, 0.5, 0.3438, 0.5, 0.375, 0.5, 0.7812, 0.5, 0.75, 0.5, 0.75, 0.5, 0.7812, 0.5, 0.3438, 0.5, 0.3125, 0.5, 0.3125, 0.5, 0.3438, 0.5, 0.75, 0.5, 0.7188, 0.5, 0.7188, 0.5, 0.75, 0.5, 0.5, 0.5, 0.5312, 0.5, 0.5312, 0.5, 0.5, 0.5, 0.5625, 0.5, 0.5625, 0.5, 0.5625, 0.5, 0.5625, 0.5, 0.5312, 0.5, 0.5, 0.5, 0.5, 0.5, 0.5312, 0.5, 0.5312, 0.5, 0.5625, 0.5, 0.5625, 0.5, 0.5312, 0.5, 0.4375, 0.5, 0.4375, 0.5, 0.4375, 0.5, 0.4375, 0.5, 0.5625, 0.5, 0.5312, 0.5, 0.5312, 0.5, 0.5625, 0.5, 0.5, 0.5, 0.5312, 0.5, 0.5312, 0.5, 0.5, 0.5, 0.5625, 0.5, 0.5625, 0.5, 0.5625, 0.5, 0.5625, 0.5, 0.5312, 0.5, 0.5, 0.5, 0.5, 0.5, 0.5312, 0.5, 0.4688, 0.5, 0.5, 0.5, 0.5, 0.5, 0.4688, 0.5, 0.4375, 0.5, 0.4375, 0.5, 0.4375, 0.5, 0.4375, 0.5, 0.5, 0.5, 0.5312, 0.5, 0.5312, 0.5, 0.5, 0.5, 0.5625, 0.5, 0.5625, 0.5, 0.5625, 0.5, 0.5625, 0.5, 0.5312, 0.5, 0.5, 0.5, 0.5, 0.5, 0.5312, 0.5, 0.4375, 0.5, 0.4375, 0.5, 0.4375, 0.5, 0.4375, 0.5, 0.5, 0.5, 0.4688, 0.5, 0.4688, 0.5, 0.5, 0.5, 0.4688, 0.5, 0.5, 0.5, 0.5, 0.5, 0.4688, 0.5, 0.4688, 0.5, 0.4375, 0.5, 0.4375, 0.5, 0.4688, 0.5, 0.5625, 0.5, 0.5312, 0.5, 0.5312, 0.5, 0.5625, 0.5, 0.4375, 0.5, 0.4688, 0.5, 0.4688, 0.5, 0.4375, 0.5, 0.4688, 0.5, 0.5, 0.5, 0.5, 0.5, 0.4688, 0.5, 0.5, 0.5, 0.4688, 0.5, 0.4688, 0.5, 0.5, 0.5, 0.4375, 0.5, 0.4375, 0.5, 0.4375, 0.5, 0.4375, 0.5, 0.5, 0.5, 0.5312, 0.5, 0.5312, 0.5, 0.5, 0.5, 0.5, 0.5, 0.4688, 0.5, 0.4688, 0.5, 0.5, 0.5, 0.4688, 0.5, 0.5, 0.5, 0.5, 0.5, 0.4688, 0.5, 0.4688, 0.5, 0.4375, 0.5, 0.4375, 0.5, 0.4688, 0.5, 0.5625, 0.5, 0.5312, 0.5, 0.5312, 0.5, 0.5625, 0.5, 0.4375, 0.5, 0.4688, 0.5, 0.4688, 0.5, 0.4375, 0.5, 0.5312, 0.5, 0.5625, 0.5, 0.5625, 0.5, 0.5312, 0.5, 0.4688, 0.5, 0.4375, 0.5, 0.4375, 0.5, 0.4688, 0.5, 0.4688, 0.5, 0.5, 0.5, 0.5, 0.5, 0.4688, 0.5, 0.5, 0.5, 0.4688, 0.5, 0.4688, 0.5, 0.5, 0.5, 0.4375, 0.5, 0.4375, 0.5, 0.4375, 0.5, 0.4375, 0.5, 0.4688, 0.5, 0.4375, 0.5, 0.4375, 0.5, 0.4688, 0.5, 0.5625, 0.5, 0.5312, 0.5, 0.5312, 0.5, 0.5625, 0.5, 0.4375, 0.5, 0.4688, 0.5, 0.4688, 0.5, 0.4375, 0.5, 0.5312, 0.5, 0.5625, 0.5, 0.5625, 0.5, 0.5312, 0.5, 0.5312, 0.5, 0.5, 0.5, 0.5, 0.5, 0.5312, 0.5, 0.5625, 0.5, 0.5625, 0.5, 0.5625, 0.5, 0.5625, 0.5, 0.5625, 0.5, 0.5312, 0.5, 0.5312, 0.5, 0.5625, 0.5, 0.5312, 0.5, 0.5, 0.5, 0.5, 0.5, 0.5312, 0.5, 0.5, 0.5, 0.4688, 0.5, 0.4688, 0.5, 0.5, 0.5, 0.4688, 0.5, 0.4375, 0.5, 0.4375, 0.5, 0.4688, 0.5, 0.5625, 0.5, 0.5312, 0.5, 0.5312, 0.5, 0.5625, 0.5, 0.4375, 0.5, 0.4688, 0.5, 0.4688, 0.5, 0.4375, 0.5, 0.5312, 0.5, 0.5625, 0.5, 0.5625, 0.5, 0.5312, 0.5, 0.5312, 0.5, 0.5, 0.5, 0.5, 0.5, 0.5312, 0.5, 0.5625, 0.5, 0.5625, 0.5, 0.5625, 0.5, 0.5625, 0.5, 0.5, 0.5, 0.5312, 0.5, 0.5312, 0.5, 0.5, 0.5, 0.4375, 0.5, 0.4375, 0.5, 0.4375, 0.5, 0.4375, 0.5, 0.4375, 0.5, 0.4375, 0.5, 0.4375, 0.5, 0.4375, 0.5, 0.4375, 0.5, 0.4375, 0.5, 0.4375, 0.5, 0.4375, 0.5, 0.4375, 0.5, 0.4375, 0.5, 0.4375, 0.5, 0.4375, 0.5, 0.4375, 0.5, 0.4375, 0.5, 0.4375, 0.5, 0.4375, 0.5, 0.4375, 0.5, 0.4375, 0.5, 0.4375, 0.5, 0.4375, 0.5, 0.4375, 0.5, 0.4375, 0.5, 0.4375, 0.5, 0.4375, 0.5, 0.4375, 0.5, 0.4375, 0.5, 0.4375, 0.5, 0.4375, 0.5, 0.4375, 0.5, 0.4375, 0.5, 0.4375, 0.5, 0.4375, 0.5, 0.4375, 0.5, 0.4375, 0.5, 0.4375, 0.5, 0.4375, 0.5, 0.5625, 0.5, 0.5625, 0.5, 0.5625, 0.5, 0.5625, 0.5, 0.5625, 0.5, 0.5625, 0.5, 0.5625, 0.5, 0.5625, 0.5, 0.5625, 0.5, 0.5625, 0.5, 0.5625, 0.5, 0.5625, 0.5, 0.5625, 0.5, 0.5625, 0.5, 0.5625, 0.5, 0.5625, 0.5, 0.5625, 0.5, 0.5625, 0.5, 0.5625, 0.5, 0.5625, 0.5, 0.5625, 0.5, 0.5625, 0.5, 0.5625, 0.5, 0.5625, 0.5, 0.5625, 0.5, 0.5625, 0.5, 0.5625, 0.5, 0.5625, 0.5, 0.5625, 0.5, 0.5625, 0.5, 0.5625, 0.5, 0.5625, 0.5, 0.5625, 0.5, 0.5625, 0.5, 0.5625, 0.5, 0.5625, 0.5, 0.5625, 0.5, 0.5625, 0.5, 0.5625, 0.5, 0.5625, 0.5])
me_cylinder.update()

# ---- objects
ob_light = bpy.data.objects.new('Light', light_light)
ob_camera = bpy.data.objects.new('Camera', cam_camera)
ob_cylinder = bpy.data.objects.new('Cylinder', me_cylinder)

# ---- transforms, parenting, visibility, modifiers, constraints
ob_light.location = (4.076, 1.005, 5.904)
ob_light.rotation_euler = (0.6503, 0.05522, 1.866)
ob_light.lock_rotations_4d = False
ob_light.empty_display_type = 'ARROWS'
ob_light.color = (0.0, 0.0, 0.0, 0.0)
ob_light.lineart.crease_threshold = 0.0
ob_camera.location = (7.359, -6.926, 4.958)
ob_camera.rotation_euler = (1.109, 0.0, 0.8149)
ob_camera.lock_rotations_4d = False
ob_camera.empty_display_type = 'ARROWS'
ob_camera.color = (0.0, 0.0, 0.0, 0.0)
ob_camera.display_type = 'WIRE'
ob_camera.lineart.crease_threshold = 0.0
ob_cylinder.location = (0.0, 0.0, 0.0)
ob_cylinder.rotation_euler = (1.571, -0.0, 0.0)

# ---- collection membership
col_collection.objects.link(ob_light)
col_collection.objects.link(ob_camera)
col_collection.objects.link(ob_cylinder)

# ---- scene / render settings (as saved in the file)
scene.camera = ob_camera
scene.frame_start = 1; scene.frame_end = 250; scene.frame_set(1)
scene.render.engine = 'BLENDER_EEVEE_NEXT'
scene.cycles.sampling_pattern = 'TABULATED_SOBOL'
scene.view_settings.view_transform = 'Filmic'
bpy.context.view_layer.update()
